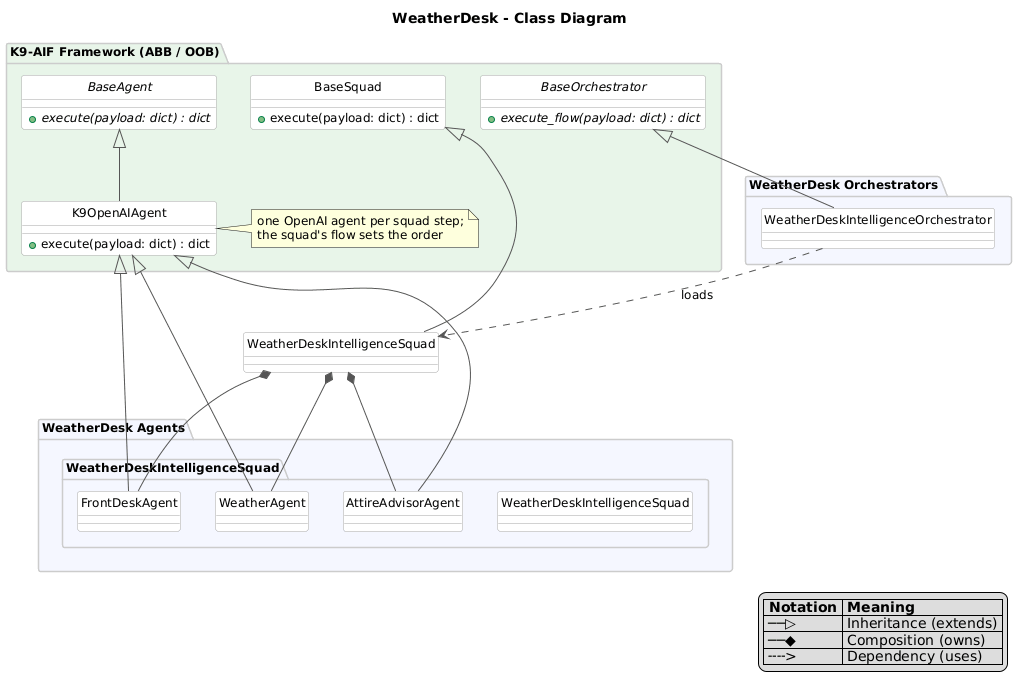

The diagram above was rendered by PlantUML. Its source (embedded in the PNG):
@startuml
' Generated by k9x Studio. k9x.ai

skinparam classBackgroundColor #FAFAFA
skinparam classBorderColor #AAAAAA
skinparam ArrowColor #555555
skinparam PackageBorderColor #CCCCCC
skinparam PackageBackgroundColor #F5F7FF
skinparam defaultFontSize 12
hide circle

title WeatherDesk - Class Diagram

package "K9-AIF Framework (ABB / OOB)" #E8F5E9 {
  abstract class BaseAgent {
    + {abstract} execute(payload: dict) : dict
  }
  class K9OpenAIAgent {
    + execute(payload: dict) : dict
  }
  BaseAgent <|-- K9OpenAIAgent
  note right of K9OpenAIAgent : one OpenAI agent per squad step;\nthe squad's flow sets the order
  class BaseSquad {
    + execute(payload: dict) : dict
  }
  abstract class BaseOrchestrator {
    + {abstract} execute_flow(payload: dict) : dict
  }
}

package "WeatherDesk Agents" {
  package "WeatherDeskIntelligenceSquad" {
    class FrontDeskAgent
    class WeatherAgent
    class AttireAdvisorAgent
    class WeatherDeskIntelligenceSquad
  }
}

K9OpenAIAgent <|-- FrontDeskAgent
K9OpenAIAgent <|-- WeatherAgent
K9OpenAIAgent <|-- AttireAdvisorAgent

BaseSquad <|-- WeatherDeskIntelligenceSquad
WeatherDeskIntelligenceSquad *-- FrontDeskAgent
WeatherDeskIntelligenceSquad *-- WeatherAgent
WeatherDeskIntelligenceSquad *-- AttireAdvisorAgent

package "WeatherDesk Orchestrators" {
  class WeatherDeskIntelligenceOrchestrator
}

BaseOrchestrator <|-- WeatherDeskIntelligenceOrchestrator
WeatherDeskIntelligenceOrchestrator ..> WeatherDeskIntelligenceSquad : loads

legend bottom right
|= Notation |= Meaning |
| ──▷ | Inheritance (extends) |
| ──◆ | Composition (owns) |
| ╌╌> | Dependency (uses) |
endlegend
@enduml